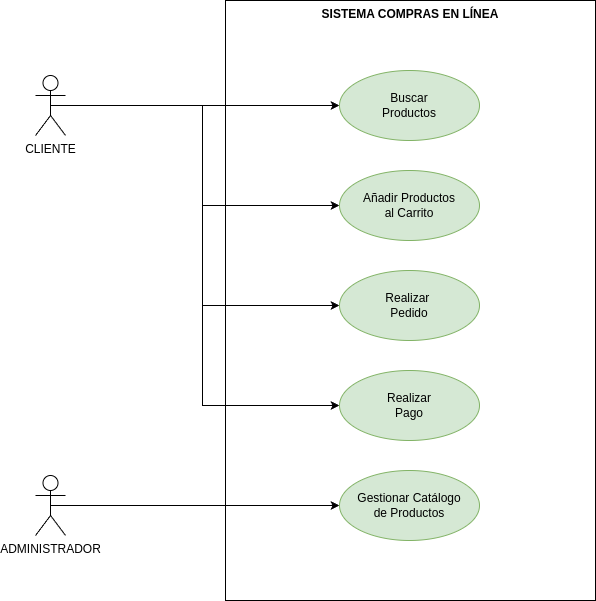

The diagram above was exported from draw.io. Its source (the exported page's mxGraphModel, read from the mxfile embedded in the PNG):
<mxGraphModel dx="1434" dy="826" grid="1" gridSize="10" guides="1" tooltips="1" connect="1" arrows="1" fold="1" page="1" pageScale="1" pageWidth="827" pageHeight="1169" math="0" shadow="0">
  <root>
    <mxCell id="0" />
    <mxCell id="1" parent="0" />
    <mxCell id="cs83lOGMf8xEwV6Tt71A-12" value="&lt;div style=&quot;&quot;&gt;&lt;span style=&quot;background-color: initial;&quot;&gt;SISTEMA COMPRAS EN LÍNEA&lt;/span&gt;&lt;/div&gt;" style="shape=rect;html=1;verticalAlign=top;fontStyle=1;whiteSpace=wrap;align=center;" parent="1" vertex="1">
      <mxGeometry x="230" y="280" width="370" height="600" as="geometry" />
    </mxCell>
    <mxCell id="cs83lOGMf8xEwV6Tt71A-14" style="edgeStyle=orthogonalEdgeStyle;rounded=0;orthogonalLoop=1;jettySize=auto;html=1;exitX=0.5;exitY=0.5;exitDx=0;exitDy=0;exitPerimeter=0;entryX=0;entryY=0.5;entryDx=0;entryDy=0;" parent="1" source="cs83lOGMf8xEwV6Tt71A-1" target="cs83lOGMf8xEwV6Tt71A-7" edge="1">
      <mxGeometry relative="1" as="geometry" />
    </mxCell>
    <mxCell id="cs83lOGMf8xEwV6Tt71A-15" style="edgeStyle=orthogonalEdgeStyle;rounded=0;orthogonalLoop=1;jettySize=auto;html=1;exitX=0.5;exitY=0.5;exitDx=0;exitDy=0;exitPerimeter=0;entryX=0;entryY=0.5;entryDx=0;entryDy=0;" parent="1" source="cs83lOGMf8xEwV6Tt71A-1" target="cs83lOGMf8xEwV6Tt71A-8" edge="1">
      <mxGeometry relative="1" as="geometry" />
    </mxCell>
    <mxCell id="cs83lOGMf8xEwV6Tt71A-16" style="edgeStyle=orthogonalEdgeStyle;rounded=0;orthogonalLoop=1;jettySize=auto;html=1;exitX=0.5;exitY=0.5;exitDx=0;exitDy=0;exitPerimeter=0;entryX=0;entryY=0.5;entryDx=0;entryDy=0;" parent="1" source="cs83lOGMf8xEwV6Tt71A-1" target="cs83lOGMf8xEwV6Tt71A-10" edge="1">
      <mxGeometry relative="1" as="geometry" />
    </mxCell>
    <mxCell id="21hBsj5kgTHydjmlMDiC-1" style="edgeStyle=orthogonalEdgeStyle;rounded=0;orthogonalLoop=1;jettySize=auto;html=1;exitX=0.5;exitY=0.5;exitDx=0;exitDy=0;exitPerimeter=0;entryX=0;entryY=0.5;entryDx=0;entryDy=0;" edge="1" parent="1" source="cs83lOGMf8xEwV6Tt71A-1" target="cs83lOGMf8xEwV6Tt71A-9">
      <mxGeometry relative="1" as="geometry" />
    </mxCell>
    <mxCell id="cs83lOGMf8xEwV6Tt71A-1" value="CLIENTE" style="shape=umlActor;html=1;verticalLabelPosition=bottom;verticalAlign=top;align=center;" parent="1" vertex="1">
      <mxGeometry x="40" y="355" width="30" height="60" as="geometry" />
    </mxCell>
    <mxCell id="cs83lOGMf8xEwV6Tt71A-19" style="edgeStyle=orthogonalEdgeStyle;rounded=0;orthogonalLoop=1;jettySize=auto;html=1;exitX=0.5;exitY=0.5;exitDx=0;exitDy=0;exitPerimeter=0;entryX=0;entryY=0.5;entryDx=0;entryDy=0;" parent="1" source="cs83lOGMf8xEwV6Tt71A-6" target="cs83lOGMf8xEwV6Tt71A-11" edge="1">
      <mxGeometry relative="1" as="geometry" />
    </mxCell>
    <mxCell id="cs83lOGMf8xEwV6Tt71A-6" value="ADMINISTRADOR" style="shape=umlActor;html=1;verticalLabelPosition=bottom;verticalAlign=top;align=center;" parent="1" vertex="1">
      <mxGeometry x="40" y="755" width="30" height="60" as="geometry" />
    </mxCell>
    <mxCell id="cs83lOGMf8xEwV6Tt71A-7" value="Buscar&lt;div&gt;Productos&lt;/div&gt;" style="ellipse;whiteSpace=wrap;html=1;fillColor=#d5e8d4;strokeColor=#82b366;" parent="1" vertex="1">
      <mxGeometry x="344" y="350" width="140" height="70" as="geometry" />
    </mxCell>
    <mxCell id="cs83lOGMf8xEwV6Tt71A-8" value="Añadir Productos&lt;div&gt;al Carrito&lt;/div&gt;" style="ellipse;whiteSpace=wrap;html=1;fillColor=#d5e8d4;strokeColor=#82b366;" parent="1" vertex="1">
      <mxGeometry x="344" y="450" width="140" height="70" as="geometry" />
    </mxCell>
    <mxCell id="cs83lOGMf8xEwV6Tt71A-9" value="Realizar&lt;div&gt;Pago&lt;/div&gt;" style="ellipse;whiteSpace=wrap;html=1;fillColor=#d5e8d4;strokeColor=#82b366;" parent="1" vertex="1">
      <mxGeometry x="344" y="650" width="140" height="70" as="geometry" />
    </mxCell>
    <mxCell id="cs83lOGMf8xEwV6Tt71A-10" value="Realizar&amp;nbsp;&lt;div&gt;Pedido&lt;/div&gt;" style="ellipse;whiteSpace=wrap;html=1;fillColor=#d5e8d4;strokeColor=#82b366;" parent="1" vertex="1">
      <mxGeometry x="344" y="550" width="140" height="70" as="geometry" />
    </mxCell>
    <mxCell id="cs83lOGMf8xEwV6Tt71A-11" value="Gestionar Catálogo&lt;div&gt;de Productos&lt;/div&gt;" style="ellipse;whiteSpace=wrap;html=1;fillColor=#d5e8d4;strokeColor=#82b366;" parent="1" vertex="1">
      <mxGeometry x="344" y="750" width="140" height="70" as="geometry" />
    </mxCell>
  </root>
</mxGraphModel>